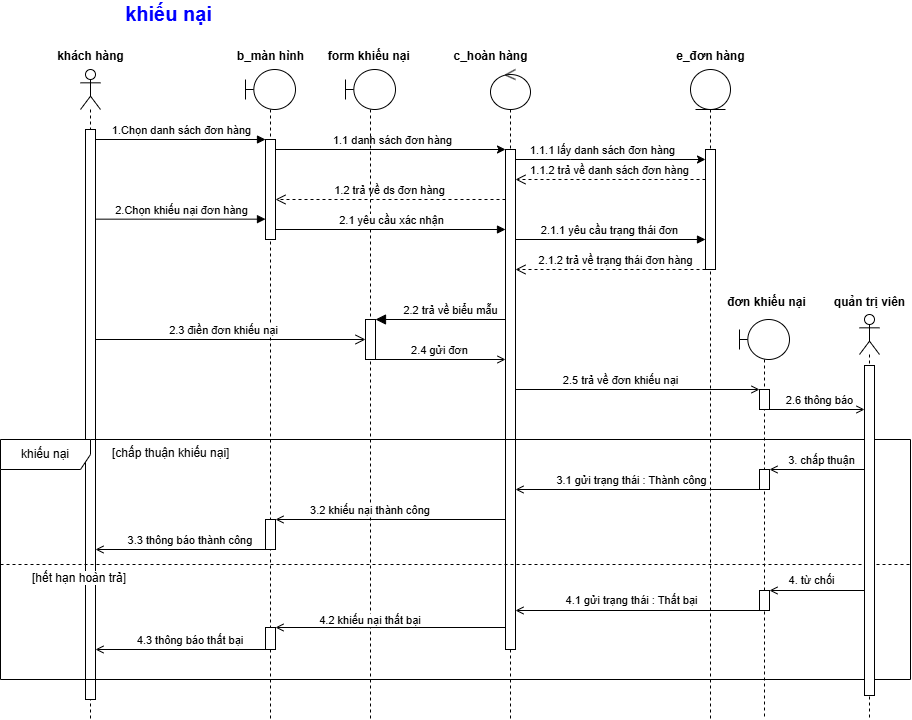

The diagram above was exported from draw.io. Its source (the exported page's mxGraphModel, read from the mxfile embedded in the PNG):
<mxGraphModel dx="1028" dy="522" grid="0" gridSize="10" guides="1" tooltips="1" connect="1" arrows="1" fold="1" page="0" pageScale="1" pageWidth="827" pageHeight="1169" math="0" shadow="0">
  <root>
    <mxCell id="0" />
    <mxCell id="1" parent="0" />
    <mxCell id="IWAF22CumjPozUlZIErZ-1" value="" style="shape=umlLifeline;perimeter=lifelinePerimeter;whiteSpace=wrap;html=1;container=1;dropTarget=0;collapsible=0;recursiveResize=0;outlineConnect=0;portConstraint=eastwest;newEdgeStyle={&quot;curved&quot;:0,&quot;rounded&quot;:0};participant=umlActor;" parent="1" vertex="1">
      <mxGeometry x="110" y="70" width="20" height="650" as="geometry" />
    </mxCell>
    <mxCell id="IWAF22CumjPozUlZIErZ-2" value="" style="html=1;points=[[0,0,0,0,5],[0,1,0,0,-5],[1,0,0,0,5],[1,1,0,0,-5]];perimeter=orthogonalPerimeter;outlineConnect=0;targetShapes=umlLifeline;portConstraint=eastwest;newEdgeStyle={&quot;curved&quot;:0,&quot;rounded&quot;:0};" parent="IWAF22CumjPozUlZIErZ-1" vertex="1">
      <mxGeometry x="5" y="60" width="10" height="570" as="geometry" />
    </mxCell>
    <mxCell id="IWAF22CumjPozUlZIErZ-3" value="" style="shape=umlLifeline;perimeter=lifelinePerimeter;whiteSpace=wrap;html=1;container=1;dropTarget=0;collapsible=0;recursiveResize=0;outlineConnect=0;portConstraint=eastwest;newEdgeStyle={&quot;curved&quot;:0,&quot;rounded&quot;:0};participant=umlBoundary;" parent="1" vertex="1">
      <mxGeometry x="275" y="70" width="50" height="650" as="geometry" />
    </mxCell>
    <mxCell id="IWAF22CumjPozUlZIErZ-4" value="" style="html=1;points=[[0,0,0,0,5],[0,1,0,0,-5],[1,0,0,0,5],[1,1,0,0,-5]];perimeter=orthogonalPerimeter;outlineConnect=0;targetShapes=umlLifeline;portConstraint=eastwest;newEdgeStyle={&quot;curved&quot;:0,&quot;rounded&quot;:0};" parent="IWAF22CumjPozUlZIErZ-3" vertex="1">
      <mxGeometry x="20" y="70" width="10" height="100" as="geometry" />
    </mxCell>
    <mxCell id="IWAF22CumjPozUlZIErZ-6" value="" style="html=1;points=[[0,0,0,0,5],[0,1,0,0,-5],[1,0,0,0,5],[1,1,0,0,-5]];perimeter=orthogonalPerimeter;outlineConnect=0;targetShapes=umlLifeline;portConstraint=eastwest;newEdgeStyle={&quot;curved&quot;:0,&quot;rounded&quot;:0};" parent="IWAF22CumjPozUlZIErZ-3" vertex="1">
      <mxGeometry x="20" y="558" width="10" height="22" as="geometry" />
    </mxCell>
    <mxCell id="XIRsl4aGmK0n88J850KQ-1" value="" style="html=1;points=[[0,0,0,0,5],[0,1,0,0,-5],[1,0,0,0,5],[1,1,0,0,-5]];perimeter=orthogonalPerimeter;outlineConnect=0;targetShapes=umlLifeline;portConstraint=eastwest;newEdgeStyle={&quot;curved&quot;:0,&quot;rounded&quot;:0};" parent="IWAF22CumjPozUlZIErZ-3" vertex="1">
      <mxGeometry x="20" y="450" width="10" height="30" as="geometry" />
    </mxCell>
    <mxCell id="IWAF22CumjPozUlZIErZ-7" value="khách hàng" style="text;align=center;fontStyle=1;verticalAlign=middle;spacingLeft=3;spacingRight=3;strokeColor=none;rotatable=0;points=[[0,0.5],[1,0.5]];portConstraint=eastwest;html=1;" parent="1" vertex="1">
      <mxGeometry x="80" y="44" width="80" height="26" as="geometry" />
    </mxCell>
    <mxCell id="IWAF22CumjPozUlZIErZ-8" value="b_màn hình" style="text;align=center;fontStyle=1;verticalAlign=middle;spacingLeft=3;spacingRight=3;strokeColor=none;rotatable=0;points=[[0,0.5],[1,0.5]];portConstraint=eastwest;html=1;" parent="1" vertex="1">
      <mxGeometry x="260" y="44" width="80" height="26" as="geometry" />
    </mxCell>
    <mxCell id="IWAF22CumjPozUlZIErZ-9" value="" style="shape=umlLifeline;perimeter=lifelinePerimeter;whiteSpace=wrap;html=1;container=1;dropTarget=0;collapsible=0;recursiveResize=0;outlineConnect=0;portConstraint=eastwest;newEdgeStyle={&quot;curved&quot;:0,&quot;rounded&quot;:0};participant=umlControl;" parent="1" vertex="1">
      <mxGeometry x="520" y="70" width="40" height="650" as="geometry" />
    </mxCell>
    <mxCell id="IWAF22CumjPozUlZIErZ-10" value="" style="html=1;points=[[0,0,0,0,5],[0,1,0,0,-5],[1,0,0,0,5],[1,1,0,0,-5]];perimeter=orthogonalPerimeter;outlineConnect=0;targetShapes=umlLifeline;portConstraint=eastwest;newEdgeStyle={&quot;curved&quot;:0,&quot;rounded&quot;:0};" parent="IWAF22CumjPozUlZIErZ-9" vertex="1">
      <mxGeometry x="15" y="80" width="10" height="500" as="geometry" />
    </mxCell>
    <mxCell id="IWAF22CumjPozUlZIErZ-11" value="c_hoàn hàng" style="text;align=center;fontStyle=1;verticalAlign=middle;spacingLeft=3;spacingRight=3;strokeColor=none;rotatable=0;points=[[0,0.5],[1,0.5]];portConstraint=eastwest;html=1;" parent="1" vertex="1">
      <mxGeometry x="480" y="44" width="80" height="26" as="geometry" />
    </mxCell>
    <mxCell id="IWAF22CumjPozUlZIErZ-12" value="" style="shape=umlLifeline;perimeter=lifelinePerimeter;whiteSpace=wrap;html=1;container=1;dropTarget=0;collapsible=0;recursiveResize=0;outlineConnect=0;portConstraint=eastwest;newEdgeStyle={&quot;curved&quot;:0,&quot;rounded&quot;:0};participant=umlEntity;" parent="1" vertex="1">
      <mxGeometry x="720" y="70" width="40" height="650" as="geometry" />
    </mxCell>
    <mxCell id="IWAF22CumjPozUlZIErZ-13" value="" style="html=1;points=[[0,0,0,0,5],[0,1,0,0,-5],[1,0,0,0,5],[1,1,0,0,-5]];perimeter=orthogonalPerimeter;outlineConnect=0;targetShapes=umlLifeline;portConstraint=eastwest;newEdgeStyle={&quot;curved&quot;:0,&quot;rounded&quot;:0};" parent="IWAF22CumjPozUlZIErZ-12" vertex="1">
      <mxGeometry x="15" y="80" width="10" height="120" as="geometry" />
    </mxCell>
    <mxCell id="IWAF22CumjPozUlZIErZ-14" value="e_đơn hàng" style="text;align=center;fontStyle=1;verticalAlign=middle;spacingLeft=3;spacingRight=3;strokeColor=none;rotatable=0;points=[[0,0.5],[1,0.5]];portConstraint=eastwest;html=1;" parent="1" vertex="1">
      <mxGeometry x="700" y="44" width="80" height="26" as="geometry" />
    </mxCell>
    <mxCell id="IWAF22CumjPozUlZIErZ-15" value="1.Chọn danh sách đơn hàng" style="html=1;verticalAlign=bottom;endArrow=block;curved=0;rounded=0;" parent="1" edge="1">
      <mxGeometry width="80" relative="1" as="geometry">
        <mxPoint x="125" y="140" as="sourcePoint" />
        <mxPoint x="295" y="140" as="targetPoint" />
        <Array as="points">
          <mxPoint x="230" y="140" />
        </Array>
      </mxGeometry>
    </mxCell>
    <mxCell id="IWAF22CumjPozUlZIErZ-16" value="2.Chọn khiếu nại đơn hàng" style="html=1;verticalAlign=bottom;endArrow=block;curved=0;rounded=0;" parent="1" edge="1">
      <mxGeometry width="80" relative="1" as="geometry">
        <mxPoint x="125" y="219.65999999999988" as="sourcePoint" />
        <mxPoint x="295" y="219.65999999999988" as="targetPoint" />
      </mxGeometry>
    </mxCell>
    <mxCell id="IWAF22CumjPozUlZIErZ-17" style="rounded=0;orthogonalLoop=1;jettySize=auto;html=1;" parent="1" target="IWAF22CumjPozUlZIErZ-10" edge="1">
      <mxGeometry relative="1" as="geometry">
        <mxPoint x="305" y="149.9999999999999" as="sourcePoint" />
        <mxPoint x="515" y="149.9999999999999" as="targetPoint" />
      </mxGeometry>
    </mxCell>
    <mxCell id="IWAF22CumjPozUlZIErZ-18" value="1.1 danh sách đơn hàng" style="edgeLabel;html=1;align=center;verticalAlign=middle;resizable=0;points=[];" parent="IWAF22CumjPozUlZIErZ-17" connectable="0" vertex="1">
      <mxGeometry x="-0.1835" relative="1" as="geometry">
        <mxPoint x="22" y="-10" as="offset" />
      </mxGeometry>
    </mxCell>
    <mxCell id="IWAF22CumjPozUlZIErZ-19" style="rounded=0;orthogonalLoop=1;jettySize=auto;html=1;" parent="1" source="IWAF22CumjPozUlZIErZ-10" target="IWAF22CumjPozUlZIErZ-13" edge="1">
      <mxGeometry relative="1" as="geometry">
        <Array as="points">
          <mxPoint x="600" y="160" />
        </Array>
      </mxGeometry>
    </mxCell>
    <mxCell id="IWAF22CumjPozUlZIErZ-20" value="1.1.1 lấy danh sách đơn hàng" style="edgeLabel;html=1;align=center;verticalAlign=middle;resizable=0;points=[];" parent="IWAF22CumjPozUlZIErZ-19" connectable="0" vertex="1">
      <mxGeometry x="-0.3793" relative="1" as="geometry">
        <mxPoint x="28" y="-10" as="offset" />
      </mxGeometry>
    </mxCell>
    <mxCell id="IWAF22CumjPozUlZIErZ-21" value="1.1.2 trả về danh sách đơn hàng" style="html=1;verticalAlign=bottom;endArrow=open;dashed=1;endSize=8;curved=0;rounded=0;" parent="1" source="IWAF22CumjPozUlZIErZ-13" target="IWAF22CumjPozUlZIErZ-10" edge="1">
      <mxGeometry relative="1" as="geometry">
        <mxPoint x="655" y="189.9999999999999" as="sourcePoint" />
        <mxPoint x="505" y="189.9999999999999" as="targetPoint" />
        <Array as="points">
          <mxPoint x="690" y="180" />
        </Array>
      </mxGeometry>
    </mxCell>
    <mxCell id="IWAF22CumjPozUlZIErZ-22" value="1.2 trả về ds đơn hàng" style="html=1;verticalAlign=bottom;endArrow=open;dashed=1;endSize=8;curved=0;rounded=0;" parent="1" source="IWAF22CumjPozUlZIErZ-10" edge="1">
      <mxGeometry relative="1" as="geometry">
        <mxPoint x="515" y="199.9999999999999" as="sourcePoint" />
        <mxPoint x="305" y="199.9999999999999" as="targetPoint" />
      </mxGeometry>
    </mxCell>
    <mxCell id="IWAF22CumjPozUlZIErZ-23" value="" style="shape=umlLifeline;perimeter=lifelinePerimeter;whiteSpace=wrap;html=1;container=1;dropTarget=0;collapsible=0;recursiveResize=0;outlineConnect=0;portConstraint=eastwest;newEdgeStyle={&quot;curved&quot;:0,&quot;rounded&quot;:0};participant=umlBoundary;" parent="1" vertex="1">
      <mxGeometry x="375" y="70" width="50" height="650" as="geometry" />
    </mxCell>
    <mxCell id="IWAF22CumjPozUlZIErZ-24" value="" style="html=1;points=[[0,0,0,0,5],[0,1,0,0,-5],[1,0,0,0,5],[1,1,0,0,-5]];perimeter=orthogonalPerimeter;outlineConnect=0;targetShapes=umlLifeline;portConstraint=eastwest;newEdgeStyle={&quot;curved&quot;:0,&quot;rounded&quot;:0};" parent="IWAF22CumjPozUlZIErZ-23" vertex="1">
      <mxGeometry x="20" y="250" width="10" height="40" as="geometry" />
    </mxCell>
    <mxCell id="IWAF22CumjPozUlZIErZ-25" value="2.1 yêu cầu xác nhận" style="html=1;verticalAlign=bottom;endArrow=block;curved=0;rounded=0;" parent="1" target="IWAF22CumjPozUlZIErZ-10" edge="1">
      <mxGeometry width="80" relative="1" as="geometry">
        <mxPoint x="305" y="229.9999999999999" as="sourcePoint" />
        <mxPoint x="515" y="229.9999999999999" as="targetPoint" />
      </mxGeometry>
    </mxCell>
    <mxCell id="IWAF22CumjPozUlZIErZ-26" value="form khiếu nại&amp;nbsp;" style="text;align=center;fontStyle=1;verticalAlign=middle;spacingLeft=3;spacingRight=3;strokeColor=none;rotatable=0;points=[[0,0.5],[1,0.5]];portConstraint=eastwest;html=1;" parent="1" vertex="1">
      <mxGeometry x="360" y="44" width="80" height="26" as="geometry" />
    </mxCell>
    <mxCell id="IWAF22CumjPozUlZIErZ-27" value="2.1.1 yêu cầu trạng thái đơn" style="html=1;verticalAlign=bottom;endArrow=block;curved=0;rounded=0;" parent="1" edge="1">
      <mxGeometry width="80" relative="1" as="geometry">
        <mxPoint x="545" y="240" as="sourcePoint" />
        <mxPoint x="734.9999999999998" y="240" as="targetPoint" />
      </mxGeometry>
    </mxCell>
    <mxCell id="IWAF22CumjPozUlZIErZ-28" value="khiếu nại" style="shape=umlFrame;whiteSpace=wrap;html=1;pointerEvents=0;recursiveResize=0;container=1;collapsible=0;width=90;height=30;" parent="1" vertex="1">
      <mxGeometry x="30" y="440" width="910" height="240" as="geometry" />
    </mxCell>
    <mxCell id="IWAF22CumjPozUlZIErZ-29" value="" style="line;strokeWidth=1;dashed=1;labelPosition=center;verticalLabelPosition=bottom;align=left;verticalAlign=top;spacingLeft=20;spacingTop=15;html=1;whiteSpace=wrap;" parent="IWAF22CumjPozUlZIErZ-28" vertex="1">
      <mxGeometry y="120" width="910" height="10" as="geometry" />
    </mxCell>
    <mxCell id="IWAF22CumjPozUlZIErZ-30" value="[chấp thuận khiếu nại]" style="text;html=1;labelBackgroundColor=default;" parent="IWAF22CumjPozUlZIErZ-28" vertex="1">
      <mxGeometry width="100" height="20" relative="1" as="geometry">
        <mxPoint x="110" as="offset" />
      </mxGeometry>
    </mxCell>
    <mxCell id="IWAF22CumjPozUlZIErZ-31" value="[hết hạn hoàn trả]" style="text;html=1;labelBackgroundColor=default;" parent="IWAF22CumjPozUlZIErZ-28" vertex="1">
      <mxGeometry width="100" height="20" relative="1" as="geometry">
        <mxPoint x="30" y="125" as="offset" />
      </mxGeometry>
    </mxCell>
    <mxCell id="g2ydWtgqfiZyrZDGhxlb-6" style="rounded=0;orthogonalLoop=1;jettySize=auto;html=1;endArrow=open;endFill=0;" parent="IWAF22CumjPozUlZIErZ-28" edge="1">
      <mxGeometry relative="1" as="geometry">
        <mxPoint x="864" y="30" as="sourcePoint" />
        <mxPoint x="769" y="30" as="targetPoint" />
      </mxGeometry>
    </mxCell>
    <mxCell id="g2ydWtgqfiZyrZDGhxlb-8" value="3. chấp thuận" style="edgeLabel;html=1;align=center;verticalAlign=middle;resizable=0;points=[];" parent="IWAF22CumjPozUlZIErZ-28" connectable="0" vertex="1">
      <mxGeometry x="820" y="20" as="geometry" />
    </mxCell>
    <mxCell id="g2ydWtgqfiZyrZDGhxlb-10" style="edgeStyle=orthogonalEdgeStyle;rounded=0;orthogonalLoop=1;jettySize=auto;html=1;curved=0;endArrow=open;endFill=0;" parent="IWAF22CumjPozUlZIErZ-28" edge="1">
      <mxGeometry relative="1" as="geometry">
        <mxPoint x="759" y="50" as="sourcePoint" />
        <mxPoint x="515" y="50" as="targetPoint" />
      </mxGeometry>
    </mxCell>
    <mxCell id="g2ydWtgqfiZyrZDGhxlb-11" value="3.1 gửi trạng thái : Thành công" style="edgeLabel;html=1;align=center;verticalAlign=middle;resizable=0;points=[];" parent="IWAF22CumjPozUlZIErZ-28" connectable="0" vertex="1">
      <mxGeometry x="630" y="40" as="geometry" />
    </mxCell>
    <mxCell id="XIRsl4aGmK0n88J850KQ-3" value="3.2 khiếu nại thành công&amp;nbsp;" style="edgeLabel;html=1;align=center;verticalAlign=middle;resizable=0;points=[];" parent="IWAF22CumjPozUlZIErZ-28" connectable="0" vertex="1">
      <mxGeometry x="370" y="70" as="geometry" />
    </mxCell>
    <mxCell id="XIRsl4aGmK0n88J850KQ-6" value="3.3 thông báo thành công&amp;nbsp;" style="edgeLabel;html=1;align=center;verticalAlign=middle;resizable=0;points=[];" parent="IWAF22CumjPozUlZIErZ-28" connectable="0" vertex="1">
      <mxGeometry x="190" y="100" as="geometry" />
    </mxCell>
    <mxCell id="XIRsl4aGmK0n88J850KQ-8" style="rounded=0;orthogonalLoop=1;jettySize=auto;html=1;endArrow=open;endFill=0;" parent="IWAF22CumjPozUlZIErZ-28" edge="1">
      <mxGeometry relative="1" as="geometry">
        <mxPoint x="864" y="151" as="sourcePoint" />
        <mxPoint x="769" y="151" as="targetPoint" />
      </mxGeometry>
    </mxCell>
    <mxCell id="XIRsl4aGmK0n88J850KQ-13" value="4.2 khiếu nại thất bại&amp;nbsp;" style="edgeLabel;html=1;align=center;verticalAlign=middle;resizable=0;points=[];" parent="IWAF22CumjPozUlZIErZ-28" connectable="0" vertex="1">
      <mxGeometry x="370" y="180" as="geometry" />
    </mxCell>
    <mxCell id="XIRsl4aGmK0n88J850KQ-15" value="4.3 thông báo thất bại&amp;nbsp;" style="edgeLabel;html=1;align=center;verticalAlign=middle;resizable=0;points=[];" parent="IWAF22CumjPozUlZIErZ-28" connectable="0" vertex="1">
      <mxGeometry x="190" y="200" as="geometry" />
    </mxCell>
    <mxCell id="IWAF22CumjPozUlZIErZ-67" value="2.1.2 trả về trạng thái đơn hàng" style="html=1;verticalAlign=bottom;endArrow=open;dashed=1;endSize=8;curved=0;rounded=0;" parent="1" edge="1">
      <mxGeometry x="-0.0556" relative="1" as="geometry">
        <mxPoint x="734.9999999999998" y="270" as="sourcePoint" />
        <mxPoint x="545" y="270" as="targetPoint" />
        <mxPoint as="offset" />
      </mxGeometry>
    </mxCell>
    <mxCell id="IWAF22CumjPozUlZIErZ-68" style="rounded=0;orthogonalLoop=1;jettySize=auto;html=1;endArrow=open;endFill=0;" parent="1" edge="1">
      <mxGeometry relative="1" as="geometry">
        <mxPoint x="405" y="360" as="sourcePoint" />
        <mxPoint x="535" y="360" as="targetPoint" />
      </mxGeometry>
    </mxCell>
    <mxCell id="IWAF22CumjPozUlZIErZ-69" value="2.4 gửi đơn" style="edgeLabel;html=1;align=center;verticalAlign=middle;resizable=0;points=[];" parent="IWAF22CumjPozUlZIErZ-68" connectable="0" vertex="1">
      <mxGeometry x="-0.023" y="2" relative="1" as="geometry">
        <mxPoint y="-8" as="offset" />
      </mxGeometry>
    </mxCell>
    <mxCell id="g2ydWtgqfiZyrZDGhxlb-2" value="2.5 trả về đơn khiếu nại" style="edgeLabel;html=1;align=center;verticalAlign=middle;resizable=0;points=[];" parent="IWAF22CumjPozUlZIErZ-68" connectable="0" vertex="1">
      <mxGeometry x="-0.023" y="2" relative="1" as="geometry">
        <mxPoint x="181" y="22" as="offset" />
      </mxGeometry>
    </mxCell>
    <mxCell id="IWAF22CumjPozUlZIErZ-32" value="2.3 điền đơn khiếu nại" style="html=1;verticalAlign=bottom;endArrow=open;endSize=8;curved=0;rounded=0;endFill=0;" parent="1" source="IWAF22CumjPozUlZIErZ-2" edge="1">
      <mxGeometry x="-0.0556" relative="1" as="geometry">
        <mxPoint x="120" y="340" as="sourcePoint" />
        <mxPoint x="395" y="340" as="targetPoint" />
        <mxPoint as="offset" />
      </mxGeometry>
    </mxCell>
    <mxCell id="IWAF22CumjPozUlZIErZ-57" value="" style="html=1;verticalAlign=bottom;endArrow=block;endSize=8;curved=0;rounded=0;endFill=1;" parent="1" edge="1">
      <mxGeometry x="-0.0556" relative="1" as="geometry">
        <mxPoint x="535" y="320" as="sourcePoint" />
        <mxPoint x="405" y="320" as="targetPoint" />
        <mxPoint as="offset" />
      </mxGeometry>
    </mxCell>
    <mxCell id="VwfkWNOT_5KI8HDJTwrp-1" value="2.2 trả về biểu mẫu" style="edgeLabel;html=1;align=center;verticalAlign=middle;resizable=0;points=[];" parent="IWAF22CumjPozUlZIErZ-57" connectable="0" vertex="1">
      <mxGeometry x="-0.1669" y="-4" relative="1" as="geometry">
        <mxPoint x="-1" y="-6" as="offset" />
      </mxGeometry>
    </mxCell>
    <mxCell id="IWAF22CumjPozUlZIErZ-59" value="" style="shape=umlLifeline;perimeter=lifelinePerimeter;whiteSpace=wrap;html=1;container=1;dropTarget=0;collapsible=0;recursiveResize=0;outlineConnect=0;portConstraint=eastwest;newEdgeStyle={&quot;curved&quot;:0,&quot;rounded&quot;:0};participant=umlBoundary;" parent="1" vertex="1">
      <mxGeometry x="769" y="320" width="50" height="400" as="geometry" />
    </mxCell>
    <mxCell id="IWAF22CumjPozUlZIErZ-60" value="" style="html=1;points=[[0,0,0,0,5],[0,1,0,0,-5],[1,0,0,0,5],[1,1,0,0,-5]];perimeter=orthogonalPerimeter;outlineConnect=0;targetShapes=umlLifeline;portConstraint=eastwest;newEdgeStyle={&quot;curved&quot;:0,&quot;rounded&quot;:0};" parent="IWAF22CumjPozUlZIErZ-59" vertex="1">
      <mxGeometry x="20" y="70" width="10" height="20" as="geometry" />
    </mxCell>
    <mxCell id="g2ydWtgqfiZyrZDGhxlb-9" value="" style="html=1;points=[[0,0,0,0,5],[0,1,0,0,-5],[1,0,0,0,5],[1,1,0,0,-5]];perimeter=orthogonalPerimeter;outlineConnect=0;targetShapes=umlLifeline;portConstraint=eastwest;newEdgeStyle={&quot;curved&quot;:0,&quot;rounded&quot;:0};" parent="IWAF22CumjPozUlZIErZ-59" vertex="1">
      <mxGeometry x="20" y="150" width="10" height="20" as="geometry" />
    </mxCell>
    <mxCell id="XIRsl4aGmK0n88J850KQ-7" value="" style="html=1;points=[[0,0,0,0,5],[0,1,0,0,-5],[1,0,0,0,5],[1,1,0,0,-5]];perimeter=orthogonalPerimeter;outlineConnect=0;targetShapes=umlLifeline;portConstraint=eastwest;newEdgeStyle={&quot;curved&quot;:0,&quot;rounded&quot;:0};" parent="IWAF22CumjPozUlZIErZ-59" vertex="1">
      <mxGeometry x="20" y="271" width="10" height="20" as="geometry" />
    </mxCell>
    <mxCell id="IWAF22CumjPozUlZIErZ-61" value="đơn khiếu nại" style="text;align=center;fontStyle=1;verticalAlign=middle;spacingLeft=3;spacingRight=3;strokeColor=none;rotatable=0;points=[[0,0.5],[1,0.5]];portConstraint=eastwest;html=1;" parent="1" vertex="1">
      <mxGeometry x="756" y="290" width="80" height="26" as="geometry" />
    </mxCell>
    <mxCell id="IWAF22CumjPozUlZIErZ-64" value="quản trị viên" style="text;align=center;fontStyle=1;verticalAlign=middle;spacingLeft=3;spacingRight=3;strokeColor=none;rotatable=0;points=[[0,0.5],[1,0.5]];portConstraint=eastwest;html=1;" parent="1" vertex="1">
      <mxGeometry x="859" y="290" width="80" height="26" as="geometry" />
    </mxCell>
    <mxCell id="IWAF22CumjPozUlZIErZ-62" value="" style="shape=umlLifeline;perimeter=lifelinePerimeter;whiteSpace=wrap;html=1;container=1;dropTarget=0;collapsible=0;recursiveResize=0;outlineConnect=0;portConstraint=eastwest;newEdgeStyle={&quot;curved&quot;:0,&quot;rounded&quot;:0};participant=umlActor;" parent="1" vertex="1">
      <mxGeometry x="889" y="315" width="20" height="404" as="geometry" />
    </mxCell>
    <mxCell id="IWAF22CumjPozUlZIErZ-63" value="" style="html=1;points=[[0,0,0,0,5],[0,1,0,0,-5],[1,0,0,0,5],[1,1,0,0,-5]];perimeter=orthogonalPerimeter;outlineConnect=0;targetShapes=umlLifeline;portConstraint=eastwest;newEdgeStyle={&quot;curved&quot;:0,&quot;rounded&quot;:0};" parent="IWAF22CumjPozUlZIErZ-62" vertex="1">
      <mxGeometry x="5" y="51" width="10" height="330" as="geometry" />
    </mxCell>
    <mxCell id="g2ydWtgqfiZyrZDGhxlb-1" style="rounded=0;orthogonalLoop=1;jettySize=auto;html=1;endArrow=open;endFill=0;" parent="1" edge="1">
      <mxGeometry relative="1" as="geometry">
        <mxPoint x="545" y="390.0000000000001" as="sourcePoint" />
        <mxPoint x="789" y="390.0000000000001" as="targetPoint" />
      </mxGeometry>
    </mxCell>
    <mxCell id="g2ydWtgqfiZyrZDGhxlb-3" style="rounded=0;orthogonalLoop=1;jettySize=auto;html=1;endArrow=open;endFill=0;" parent="1" edge="1">
      <mxGeometry relative="1" as="geometry">
        <mxPoint x="799" y="410" as="sourcePoint" />
        <mxPoint x="893.9999999999998" y="410" as="targetPoint" />
      </mxGeometry>
    </mxCell>
    <mxCell id="g2ydWtgqfiZyrZDGhxlb-5" value="2.6 thông báo" style="edgeLabel;html=1;align=center;verticalAlign=middle;resizable=0;points=[];" parent="1" connectable="0" vertex="1">
      <mxGeometry x="848" y="400" as="geometry" />
    </mxCell>
    <mxCell id="XIRsl4aGmK0n88J850KQ-2" style="rounded=0;orthogonalLoop=1;jettySize=auto;html=1;endArrow=open;endFill=0;" parent="1" source="IWAF22CumjPozUlZIErZ-10" target="XIRsl4aGmK0n88J850KQ-1" edge="1">
      <mxGeometry relative="1" as="geometry" />
    </mxCell>
    <mxCell id="XIRsl4aGmK0n88J850KQ-5" style="rounded=0;orthogonalLoop=1;jettySize=auto;html=1;endArrow=open;endFill=0;" parent="1" edge="1">
      <mxGeometry relative="1" as="geometry">
        <mxPoint x="295" y="550" as="sourcePoint" />
        <mxPoint x="125" y="550" as="targetPoint" />
      </mxGeometry>
    </mxCell>
    <mxCell id="XIRsl4aGmK0n88J850KQ-9" value="4. từ chối" style="edgeLabel;html=1;align=center;verticalAlign=middle;resizable=0;points=[];" parent="1" connectable="0" vertex="1">
      <mxGeometry x="840" y="580" as="geometry" />
    </mxCell>
    <mxCell id="XIRsl4aGmK0n88J850KQ-10" style="rounded=0;orthogonalLoop=1;jettySize=auto;html=1;endArrow=open;endFill=0;" parent="1" edge="1">
      <mxGeometry relative="1" as="geometry">
        <mxPoint x="789" y="611" as="sourcePoint" />
        <mxPoint x="545.0000000000001" y="611" as="targetPoint" />
      </mxGeometry>
    </mxCell>
    <mxCell id="XIRsl4aGmK0n88J850KQ-11" value="4.1 gửi trạng thái : Thất bại" style="edgeLabel;html=1;align=center;verticalAlign=middle;resizable=0;points=[];" parent="1" connectable="0" vertex="1">
      <mxGeometry x="660" y="600" as="geometry" />
    </mxCell>
    <mxCell id="XIRsl4aGmK0n88J850KQ-12" style="rounded=0;orthogonalLoop=1;jettySize=auto;html=1;endArrow=open;endFill=0;" parent="1" edge="1">
      <mxGeometry relative="1" as="geometry">
        <mxPoint x="535" y="628" as="sourcePoint" />
        <mxPoint x="305" y="628" as="targetPoint" />
      </mxGeometry>
    </mxCell>
    <mxCell id="XIRsl4aGmK0n88J850KQ-14" style="rounded=0;orthogonalLoop=1;jettySize=auto;html=1;endArrow=open;endFill=0;" parent="1" edge="1">
      <mxGeometry relative="1" as="geometry">
        <mxPoint x="295" y="650" as="sourcePoint" />
        <mxPoint x="125" y="650" as="targetPoint" />
      </mxGeometry>
    </mxCell>
    <mxCell id="-Vw52u6ddOdwvpxqi9nB-1" value="&lt;span style=&quot;font-size: 20px;&quot;&gt;&lt;font style=&quot;color: light-dark(rgb(0, 0, 255), rgb(237, 237, 237));&quot;&gt;khiếu nại&lt;/font&gt;&lt;/span&gt;" style="text;align=center;fontStyle=1;verticalAlign=middle;spacingLeft=3;spacingRight=3;strokeColor=none;rotatable=0;points=[[0,0.5],[1,0.5]];portConstraint=eastwest;html=1;" vertex="1" parent="1">
      <mxGeometry x="158" y="1" width="80" height="26" as="geometry" />
    </mxCell>
  </root>
</mxGraphModel>